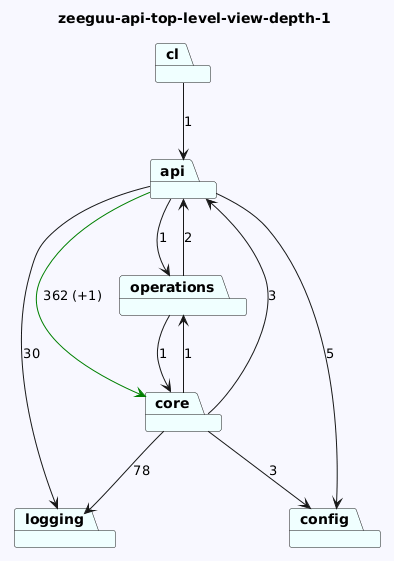

The diagram above was rendered by PlantUML. Its source (embedded in the PNG):
@startuml
skinparam backgroundColor GhostWhite
title zeeguu-api-top-level-view-depth-1
package "api" #Azure
package "operations" #Azure
package "cl" #Azure
package "logging" #Azure
package "core" #Azure
package "config" #Azure
"api"-->"config"  : 5
"api"-->"logging"  : 30
"api"-->"core" #Green : 362 (+1)
"api"-->"operations"  : 1
"operations"-->"api"  : 2
"operations"-->"core"  : 1
"cl"-->"api"  : 1

"core"-->"logging"  : 78
"core"-->"api"  : 3
"core"-->"config"  : 3
"core"-->"operations"  : 1
@enduml